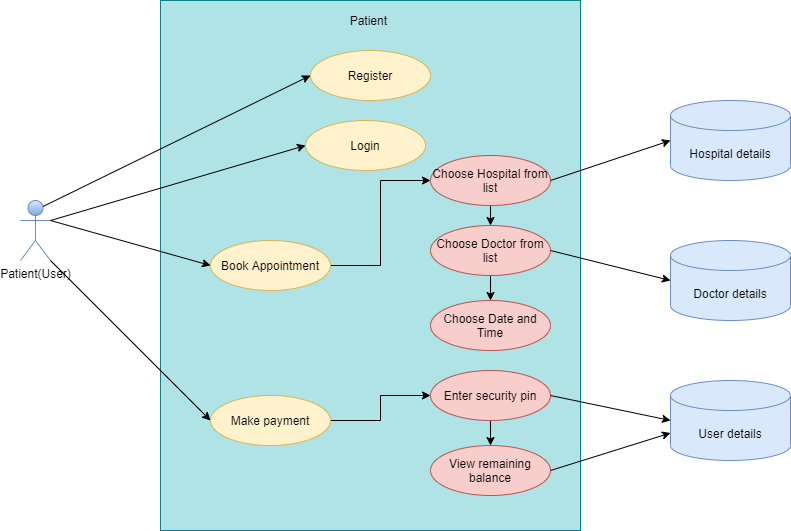

The diagram above was exported from draw.io. Its source (the exported page's mxGraphModel, read from the mxfile embedded in the PNG):
<mxGraphModel dx="782" dy="380" grid="1" gridSize="10" guides="1" tooltips="1" connect="1" arrows="1" fold="1" page="1" pageScale="1" pageWidth="1100" pageHeight="850" background="#ffffff" math="0" shadow="0">
  <root>
    <mxCell id="0" />
    <mxCell id="1" parent="0" />
    <mxCell id="70CoEmS44HrF0Ki4NGze-2" value="" style="rounded=0;whiteSpace=wrap;html=1;fillColor=#b0e3e6;strokeColor=#0e8088;" vertex="1" parent="1">
      <mxGeometry x="340" y="350" width="420" height="530" as="geometry" />
    </mxCell>
    <mxCell id="70CoEmS44HrF0Ki4NGze-3" value="Patient(User)" style="shape=umlActor;verticalLabelPosition=bottom;verticalAlign=top;html=1;outlineConnect=0;fillColor=#dae8fc;strokeColor=#6c8ebf;gradientColor=#7ea6e0;" vertex="1" parent="1">
      <mxGeometry x="200" y="550" width="30" height="60" as="geometry" />
    </mxCell>
    <mxCell id="70CoEmS44HrF0Ki4NGze-8" value="Register" style="ellipse;whiteSpace=wrap;html=1;fillColor=#fff2cc;strokeColor=#d6b656;" vertex="1" parent="1">
      <mxGeometry x="490" y="400" width="120" height="50" as="geometry" />
    </mxCell>
    <mxCell id="70CoEmS44HrF0Ki4NGze-9" value="Login" style="ellipse;whiteSpace=wrap;html=1;fillColor=#fff2cc;strokeColor=#d6b656;" vertex="1" parent="1">
      <mxGeometry x="485" y="470" width="120" height="50" as="geometry" />
    </mxCell>
    <mxCell id="70CoEmS44HrF0Ki4NGze-44" style="edgeStyle=orthogonalEdgeStyle;rounded=0;orthogonalLoop=1;jettySize=auto;html=1;exitX=1;exitY=0.5;exitDx=0;exitDy=0;entryX=0;entryY=0.5;entryDx=0;entryDy=0;" edge="1" parent="1" source="70CoEmS44HrF0Ki4NGze-10" target="70CoEmS44HrF0Ki4NGze-11">
      <mxGeometry relative="1" as="geometry" />
    </mxCell>
    <mxCell id="70CoEmS44HrF0Ki4NGze-10" value="Book Appointment" style="ellipse;whiteSpace=wrap;html=1;fillColor=#fff2cc;strokeColor=#d6b656;" vertex="1" parent="1">
      <mxGeometry x="390" y="590" width="120" height="50" as="geometry" />
    </mxCell>
    <mxCell id="70CoEmS44HrF0Ki4NGze-33" style="edgeStyle=orthogonalEdgeStyle;rounded=0;orthogonalLoop=1;jettySize=auto;html=1;exitX=0.5;exitY=1;exitDx=0;exitDy=0;entryX=0.5;entryY=0;entryDx=0;entryDy=0;" edge="1" parent="1" source="70CoEmS44HrF0Ki4NGze-11" target="70CoEmS44HrF0Ki4NGze-12">
      <mxGeometry relative="1" as="geometry" />
    </mxCell>
    <mxCell id="70CoEmS44HrF0Ki4NGze-11" value="Choose Hospital from list" style="ellipse;whiteSpace=wrap;html=1;fillColor=#f8cecc;strokeColor=#b85450;" vertex="1" parent="1">
      <mxGeometry x="610" y="505" width="120" height="50" as="geometry" />
    </mxCell>
    <mxCell id="70CoEmS44HrF0Ki4NGze-34" style="edgeStyle=orthogonalEdgeStyle;rounded=0;orthogonalLoop=1;jettySize=auto;html=1;exitX=0.5;exitY=1;exitDx=0;exitDy=0;entryX=0.5;entryY=0;entryDx=0;entryDy=0;" edge="1" parent="1" source="70CoEmS44HrF0Ki4NGze-12" target="70CoEmS44HrF0Ki4NGze-13">
      <mxGeometry relative="1" as="geometry" />
    </mxCell>
    <mxCell id="70CoEmS44HrF0Ki4NGze-12" value="Choose Doctor from list" style="ellipse;whiteSpace=wrap;html=1;fillColor=#f8cecc;strokeColor=#b85450;" vertex="1" parent="1">
      <mxGeometry x="610" y="575" width="120" height="50" as="geometry" />
    </mxCell>
    <mxCell id="70CoEmS44HrF0Ki4NGze-13" value="Choose Date and Time" style="ellipse;whiteSpace=wrap;html=1;fillColor=#f8cecc;strokeColor=#b85450;" vertex="1" parent="1">
      <mxGeometry x="610" y="650" width="120" height="50" as="geometry" />
    </mxCell>
    <mxCell id="70CoEmS44HrF0Ki4NGze-45" style="edgeStyle=orthogonalEdgeStyle;rounded=0;orthogonalLoop=1;jettySize=auto;html=1;exitX=1;exitY=0.5;exitDx=0;exitDy=0;entryX=0;entryY=0.5;entryDx=0;entryDy=0;" edge="1" parent="1" source="70CoEmS44HrF0Ki4NGze-14" target="70CoEmS44HrF0Ki4NGze-15">
      <mxGeometry relative="1" as="geometry" />
    </mxCell>
    <mxCell id="70CoEmS44HrF0Ki4NGze-14" value="Make payment" style="ellipse;whiteSpace=wrap;html=1;fillColor=#fff2cc;strokeColor=#d6b656;" vertex="1" parent="1">
      <mxGeometry x="390" y="745" width="120" height="50" as="geometry" />
    </mxCell>
    <mxCell id="70CoEmS44HrF0Ki4NGze-43" style="edgeStyle=orthogonalEdgeStyle;rounded=0;orthogonalLoop=1;jettySize=auto;html=1;exitX=0.5;exitY=1;exitDx=0;exitDy=0;entryX=0.5;entryY=0;entryDx=0;entryDy=0;" edge="1" parent="1" source="70CoEmS44HrF0Ki4NGze-15" target="70CoEmS44HrF0Ki4NGze-16">
      <mxGeometry relative="1" as="geometry" />
    </mxCell>
    <mxCell id="70CoEmS44HrF0Ki4NGze-15" value="Enter security pin" style="ellipse;whiteSpace=wrap;html=1;fillColor=#f8cecc;strokeColor=#b85450;" vertex="1" parent="1">
      <mxGeometry x="610" y="720" width="120" height="50" as="geometry" />
    </mxCell>
    <mxCell id="70CoEmS44HrF0Ki4NGze-16" value="View remaining balance" style="ellipse;whiteSpace=wrap;html=1;fillColor=#f8cecc;strokeColor=#b85450;" vertex="1" parent="1">
      <mxGeometry x="610" y="795" width="120" height="50" as="geometry" />
    </mxCell>
    <mxCell id="70CoEmS44HrF0Ki4NGze-17" value="Patient&amp;nbsp;" style="text;html=1;strokeColor=none;fillColor=none;align=center;verticalAlign=middle;whiteSpace=wrap;rounded=0;" vertex="1" parent="1">
      <mxGeometry x="495" y="360" width="110" height="20" as="geometry" />
    </mxCell>
    <mxCell id="70CoEmS44HrF0Ki4NGze-18" value="Hospital details" style="shape=cylinder3;whiteSpace=wrap;html=1;boundedLbl=1;backgroundOutline=1;size=15;fillColor=#dae8fc;strokeColor=#6c8ebf;" vertex="1" parent="1">
      <mxGeometry x="850" y="450" width="120" height="80" as="geometry" />
    </mxCell>
    <mxCell id="70CoEmS44HrF0Ki4NGze-20" value="Doctor details" style="shape=cylinder3;whiteSpace=wrap;html=1;boundedLbl=1;backgroundOutline=1;size=15;fillColor=#dae8fc;strokeColor=#6c8ebf;" vertex="1" parent="1">
      <mxGeometry x="850" y="590" width="120" height="80" as="geometry" />
    </mxCell>
    <mxCell id="70CoEmS44HrF0Ki4NGze-21" value="User details" style="shape=cylinder3;whiteSpace=wrap;html=1;boundedLbl=1;backgroundOutline=1;size=15;fillColor=#dae8fc;strokeColor=#6c8ebf;" vertex="1" parent="1">
      <mxGeometry x="850" y="730" width="120" height="80" as="geometry" />
    </mxCell>
    <mxCell id="70CoEmS44HrF0Ki4NGze-26" value="" style="endArrow=classic;html=1;exitX=0.75;exitY=0.1;exitDx=0;exitDy=0;entryX=0;entryY=0.5;entryDx=0;entryDy=0;exitPerimeter=0;" edge="1" parent="1" source="70CoEmS44HrF0Ki4NGze-3" target="70CoEmS44HrF0Ki4NGze-8">
      <mxGeometry width="50" height="50" relative="1" as="geometry">
        <mxPoint x="420" y="610" as="sourcePoint" />
        <mxPoint x="470" y="560" as="targetPoint" />
      </mxGeometry>
    </mxCell>
    <mxCell id="70CoEmS44HrF0Ki4NGze-28" value="" style="endArrow=classic;html=1;entryX=0;entryY=0.5;entryDx=0;entryDy=0;exitX=1;exitY=0.3333333333333333;exitDx=0;exitDy=0;exitPerimeter=0;" edge="1" parent="1" source="70CoEmS44HrF0Ki4NGze-3" target="70CoEmS44HrF0Ki4NGze-9">
      <mxGeometry width="50" height="50" relative="1" as="geometry">
        <mxPoint x="200" y="580" as="sourcePoint" />
        <mxPoint x="490" y="449" as="targetPoint" />
      </mxGeometry>
    </mxCell>
    <mxCell id="70CoEmS44HrF0Ki4NGze-29" value="" style="endArrow=classic;html=1;exitX=1;exitY=0.3333333333333333;exitDx=0;exitDy=0;entryX=0;entryY=0.5;entryDx=0;entryDy=0;exitPerimeter=0;" edge="1" parent="1" source="70CoEmS44HrF0Ki4NGze-3" target="70CoEmS44HrF0Ki4NGze-10">
      <mxGeometry width="50" height="50" relative="1" as="geometry">
        <mxPoint x="152.5" y="581" as="sourcePoint" />
        <mxPoint x="500" y="460" as="targetPoint" />
      </mxGeometry>
    </mxCell>
    <mxCell id="70CoEmS44HrF0Ki4NGze-30" value="" style="endArrow=classic;html=1;exitX=1;exitY=1;exitDx=0;exitDy=0;exitPerimeter=0;entryX=0;entryY=0.5;entryDx=0;entryDy=0;" edge="1" parent="1" source="70CoEmS44HrF0Ki4NGze-3" target="70CoEmS44HrF0Ki4NGze-14">
      <mxGeometry width="50" height="50" relative="1" as="geometry">
        <mxPoint x="162.5" y="566" as="sourcePoint" />
        <mxPoint x="350" y="740" as="targetPoint" />
      </mxGeometry>
    </mxCell>
    <mxCell id="70CoEmS44HrF0Ki4NGze-36" value="" style="endArrow=classic;html=1;exitX=1;exitY=0.5;exitDx=0;exitDy=0;entryX=0;entryY=0.5;entryDx=0;entryDy=0;entryPerimeter=0;" edge="1" parent="1" source="70CoEmS44HrF0Ki4NGze-11" target="70CoEmS44HrF0Ki4NGze-18">
      <mxGeometry width="50" height="50" relative="1" as="geometry">
        <mxPoint x="610" y="545" as="sourcePoint" />
        <mxPoint x="830" y="575" as="targetPoint" />
      </mxGeometry>
    </mxCell>
    <mxCell id="70CoEmS44HrF0Ki4NGze-37" value="" style="endArrow=classic;html=1;exitX=1;exitY=0.5;exitDx=0;exitDy=0;entryX=0;entryY=0.5;entryDx=0;entryDy=0;entryPerimeter=0;" edge="1" parent="1" source="70CoEmS44HrF0Ki4NGze-12" target="70CoEmS44HrF0Ki4NGze-20">
      <mxGeometry width="50" height="50" relative="1" as="geometry">
        <mxPoint x="790" y="565" as="sourcePoint" />
        <mxPoint x="1010" y="595" as="targetPoint" />
      </mxGeometry>
    </mxCell>
    <mxCell id="70CoEmS44HrF0Ki4NGze-38" value="" style="endArrow=classic;html=1;exitX=1;exitY=0.5;exitDx=0;exitDy=0;entryX=0;entryY=0.5;entryDx=0;entryDy=0;entryPerimeter=0;" edge="1" parent="1" source="70CoEmS44HrF0Ki4NGze-15" target="70CoEmS44HrF0Ki4NGze-21">
      <mxGeometry width="50" height="50" relative="1" as="geometry">
        <mxPoint x="640" y="700" as="sourcePoint" />
        <mxPoint x="860" y="730" as="targetPoint" />
      </mxGeometry>
    </mxCell>
    <mxCell id="70CoEmS44HrF0Ki4NGze-39" value="" style="endArrow=classic;html=1;exitX=1;exitY=0.5;exitDx=0;exitDy=0;entryX=0;entryY=0;entryDx=0;entryDy=52.5;entryPerimeter=0;" edge="1" parent="1" source="70CoEmS44HrF0Ki4NGze-16" target="70CoEmS44HrF0Ki4NGze-21">
      <mxGeometry width="50" height="50" relative="1" as="geometry">
        <mxPoint x="605" y="720" as="sourcePoint" />
        <mxPoint x="825" y="750" as="targetPoint" />
      </mxGeometry>
    </mxCell>
  </root>
</mxGraphModel>